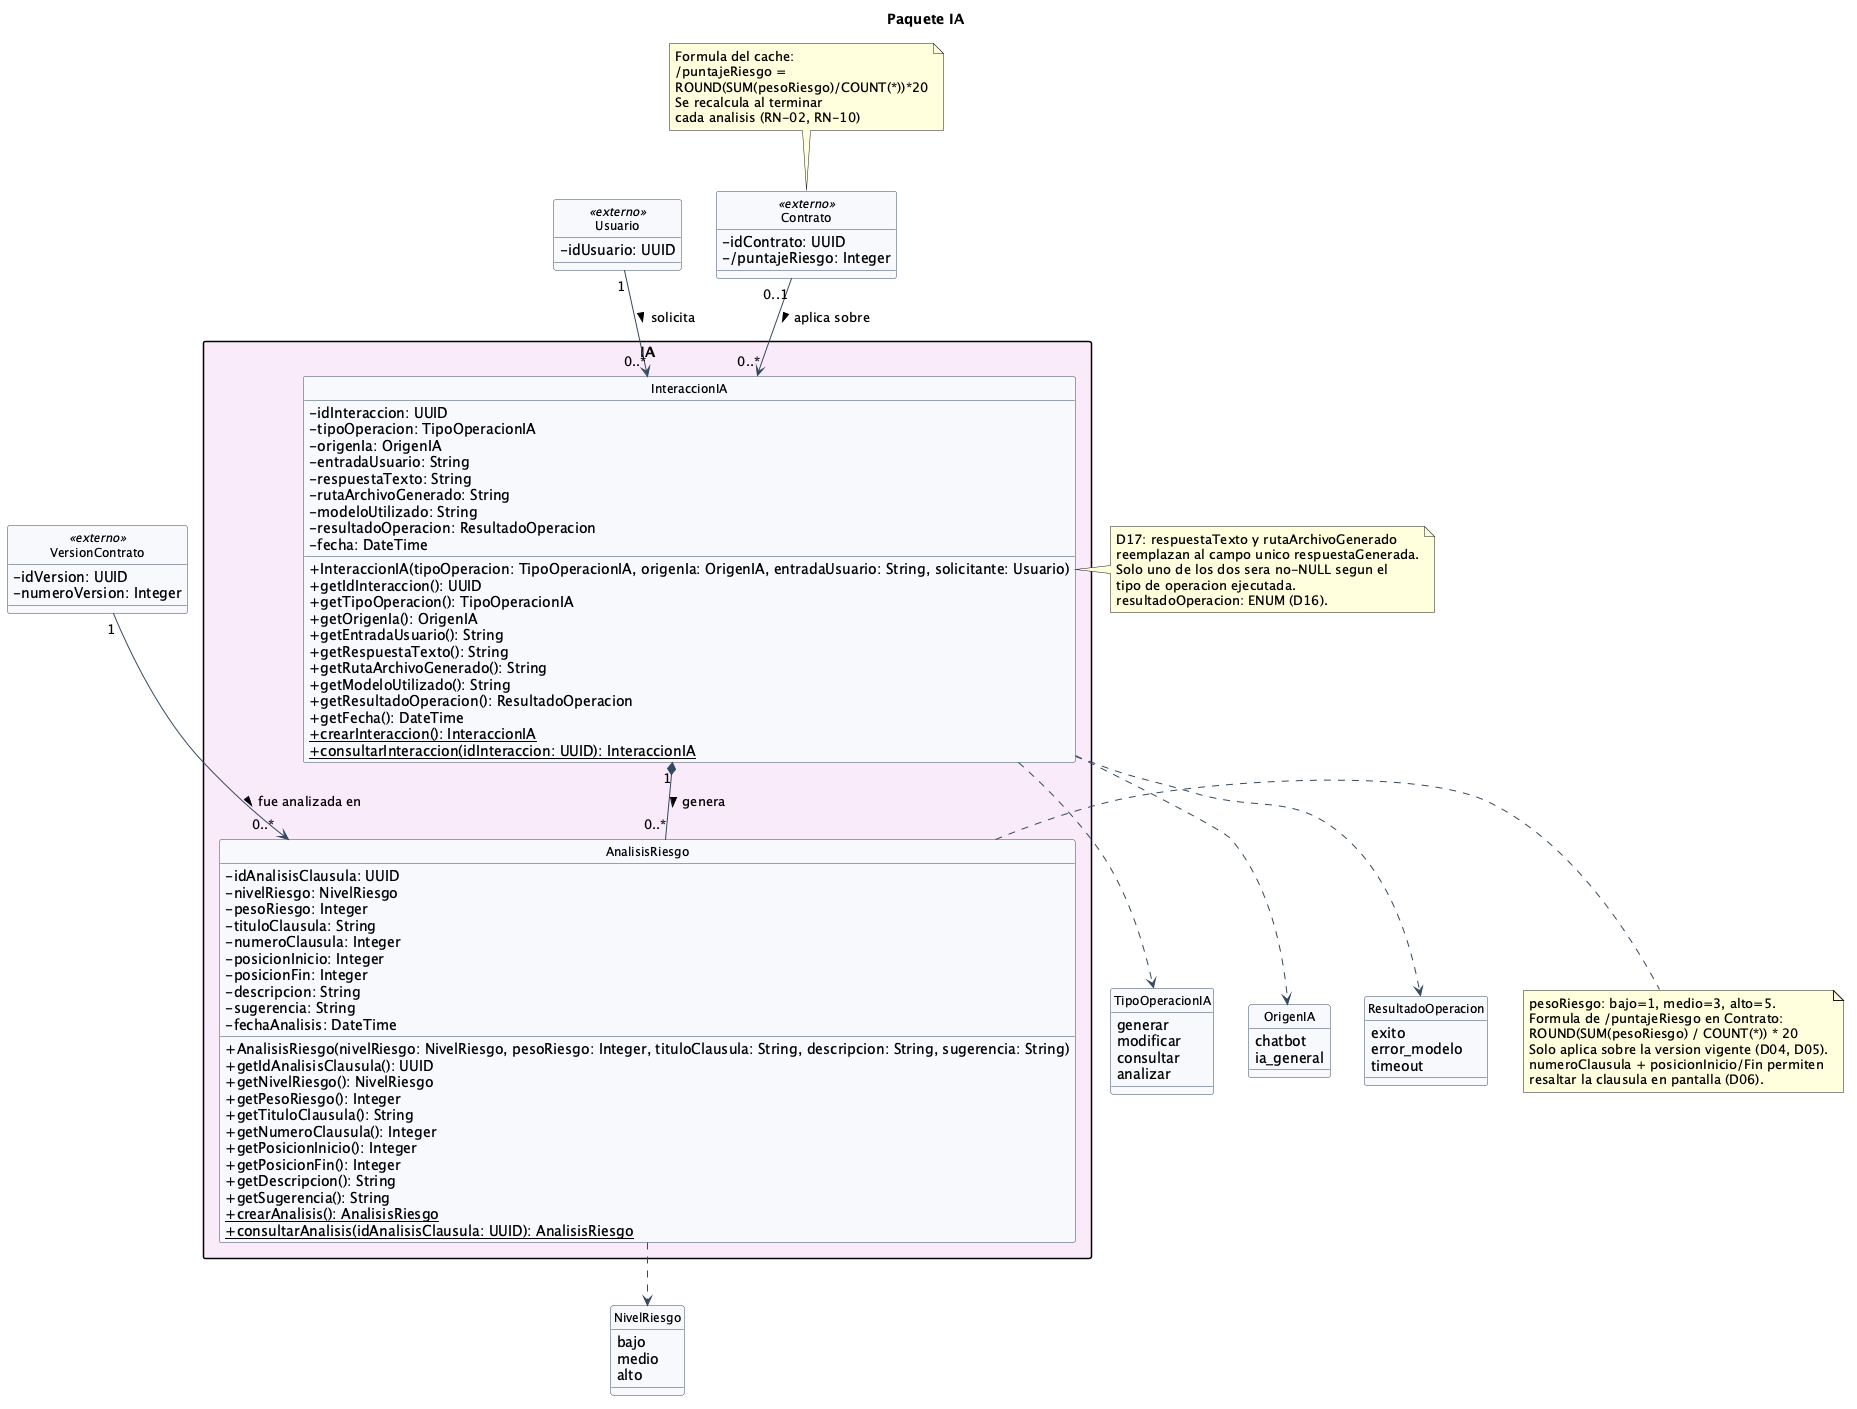

The diagram above was rendered by PlantUML. Its source (embedded in the PNG):
@startuml paquete_ia
skinparam classAttributeIconSize 0
skinparam backgroundColor white
skinparam classFontSize 12
skinparam class {
  BackgroundColor #F7F9FC
  BorderColor #34495E
  ArrowColor #34495E
}
skinparam packageStyle rectangle
hide circle
title Paquete IA

enum TipoOperacionIA {
  generar
  modificar
  consultar
  analizar
}

enum OrigenIA {
  chatbot
  ia_general
}

enum NivelRiesgo {
  bajo
  medio
  alto
}

' C16: dominio cerrado convertido a ENUM
enum ResultadoOperacion {
  exito
  error_modelo
  timeout
}

package "IA" #F9EBF8 {

  class InteraccionIA {
    - idInteraccion: UUID
    - tipoOperacion: TipoOperacionIA
    - origenIa: OrigenIA
    - entradaUsuario: String
    - respuestaTexto: String
    - rutaArchivoGenerado: String
    - modeloUtilizado: String
    - resultadoOperacion: ResultadoOperacion
    - fecha: DateTime
    + InteraccionIA(tipoOperacion: TipoOperacionIA, origenIa: OrigenIA, entradaUsuario: String, solicitante: Usuario)
    + getIdInteraccion(): UUID
    + getTipoOperacion(): TipoOperacionIA
    + getOrigenIa(): OrigenIA
    + getEntradaUsuario(): String
    + getRespuestaTexto(): String
    + getRutaArchivoGenerado(): String
    + getModeloUtilizado(): String
    + getResultadoOperacion(): ResultadoOperacion
    + getFecha(): DateTime
    + {static} crearInteraccion(): InteraccionIA
    + {static} consultarInteraccion(idInteraccion: UUID): InteraccionIA
  }

  class AnalisisRiesgo {
    - idAnalisisClausula: UUID
    - nivelRiesgo: NivelRiesgo
    - pesoRiesgo: Integer
    - tituloClausula: String
    - numeroClausula: Integer
    - posicionInicio: Integer
    - posicionFin: Integer
    - descripcion: String
    - sugerencia: String
    - fechaAnalisis: DateTime
    + AnalisisRiesgo(nivelRiesgo: NivelRiesgo, pesoRiesgo: Integer, tituloClausula: String, descripcion: String, sugerencia: String)
    + getIdAnalisisClausula(): UUID
    + getNivelRiesgo(): NivelRiesgo
    + getPesoRiesgo(): Integer
    + getTituloClausula(): String
    + getNumeroClausula(): Integer
    + getPosicionInicio(): Integer
    + getPosicionFin(): Integer
    + getDescripcion(): String
    + getSugerencia(): String
    + {static} crearAnalisis(): AnalisisRiesgo
    + {static} consultarAnalisis(idAnalisisClausula: UUID): AnalisisRiesgo
  }
}

class Usuario <<externo>> {
  - idUsuario: UUID
}

' D05: AnalisisRiesgo referencia VersionContrato, no Contrato
class VersionContrato <<externo>> {
  - idVersion: UUID
  - numeroVersion: Integer
}

class Contrato <<externo>> {
  - idContrato: UUID
  - /puntajeRiesgo: Integer
}

Usuario "1" --> "0..*" InteraccionIA : solicita >
Contrato "0..1" --> "0..*" InteraccionIA : aplica sobre >

' C01: composicion — AnalisisRiesgo no existe sin InteraccionIA
InteraccionIA "1" *-- "0..*" AnalisisRiesgo : genera >

' D05: la relacion va a VersionContrato, no a Contrato
VersionContrato "1" --> "0..*" AnalisisRiesgo : fue analizada en >

InteraccionIA ..> TipoOperacionIA
InteraccionIA ..> OrigenIA
InteraccionIA ..> ResultadoOperacion
AnalisisRiesgo ..> NivelRiesgo

note right of InteraccionIA
  D17: respuestaTexto y rutaArchivoGenerado
  reemplazan al campo unico respuestaGenerada.
  Solo uno de los dos sera no-NULL segun el
  tipo de operacion ejecutada.
  resultadoOperacion: ENUM (D16).
end note

note right of AnalisisRiesgo
  pesoRiesgo: bajo=1, medio=3, alto=5.
  Formula de /puntajeRiesgo en Contrato:
  ROUND(SUM(pesoRiesgo) / COUNT(*)) * 20
  Solo aplica sobre la version vigente (D04, D05).
  numeroClausula + posicionInicio/Fin permiten
  resaltar la clausula en pantalla (D06).
end note

note "Formula del cache:\n/puntajeRiesgo =\nROUND(SUM(pesoRiesgo)/COUNT(*))*20\nSe recalcula al terminar\ncada analisis (RN-02, RN-10)" as NFormula
NFormula .. Contrato

@enduml